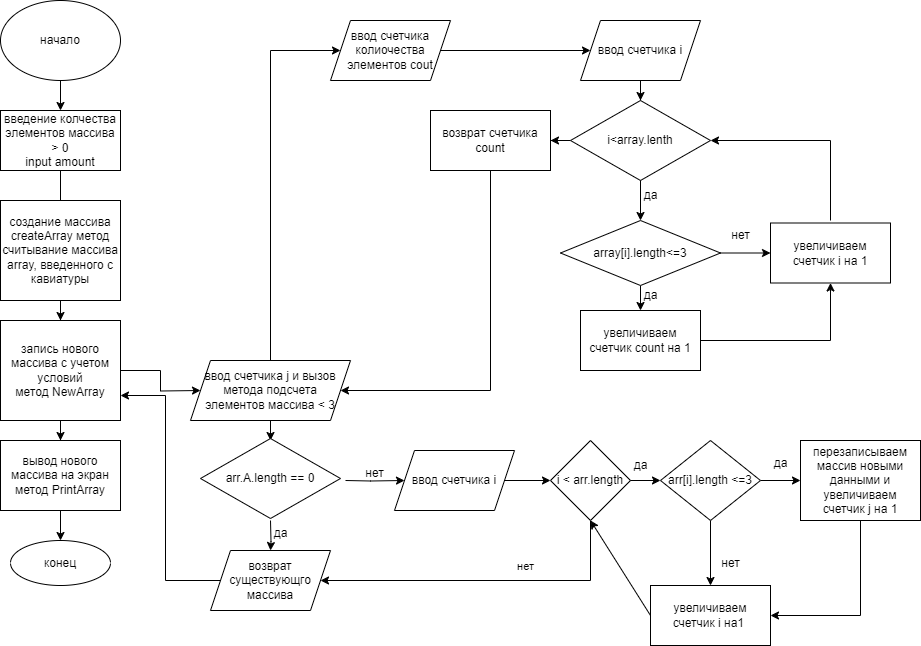

The diagram above was exported from draw.io. Its source (the exported page's mxGraphModel, read from the mxfile embedded in the PNG):
<mxGraphModel dx="1221" dy="652" grid="1" gridSize="10" guides="1" tooltips="1" connect="1" arrows="1" fold="1" page="1" pageScale="1" pageWidth="827" pageHeight="1169" math="0" shadow="0">
  <root>
    <mxCell id="WIyWlLk6GJQsqaUBKTNV-0" />
    <mxCell id="WIyWlLk6GJQsqaUBKTNV-1" parent="WIyWlLk6GJQsqaUBKTNV-0" />
    <mxCell id="Zc6nhVqoj2T4_x121WXE-2" value="" style="edgeStyle=orthogonalEdgeStyle;rounded=0;orthogonalLoop=1;jettySize=auto;html=1;" edge="1" parent="WIyWlLk6GJQsqaUBKTNV-1" source="Zc6nhVqoj2T4_x121WXE-0" target="Zc6nhVqoj2T4_x121WXE-1">
      <mxGeometry relative="1" as="geometry" />
    </mxCell>
    <mxCell id="Zc6nhVqoj2T4_x121WXE-0" value="начало" style="ellipse;whiteSpace=wrap;html=1;" vertex="1" parent="WIyWlLk6GJQsqaUBKTNV-1">
      <mxGeometry x="20" y="10" width="120" height="80" as="geometry" />
    </mxCell>
    <mxCell id="Zc6nhVqoj2T4_x121WXE-4" value="" style="edgeStyle=orthogonalEdgeStyle;rounded=0;orthogonalLoop=1;jettySize=auto;html=1;" edge="1" parent="WIyWlLk6GJQsqaUBKTNV-1" source="Zc6nhVqoj2T4_x121WXE-1">
      <mxGeometry relative="1" as="geometry">
        <mxPoint x="80" y="250" as="targetPoint" />
      </mxGeometry>
    </mxCell>
    <mxCell id="Zc6nhVqoj2T4_x121WXE-1" value="введение колчества элементов массива &amp;gt; 0&lt;br&gt;input amount" style="whiteSpace=wrap;html=1;" vertex="1" parent="WIyWlLk6GJQsqaUBKTNV-1">
      <mxGeometry x="20" y="120" width="120" height="60" as="geometry" />
    </mxCell>
    <mxCell id="Zc6nhVqoj2T4_x121WXE-8" value="" style="edgeStyle=orthogonalEdgeStyle;rounded=0;orthogonalLoop=1;jettySize=auto;html=1;" edge="1" parent="WIyWlLk6GJQsqaUBKTNV-1" source="Zc6nhVqoj2T4_x121WXE-5" target="Zc6nhVqoj2T4_x121WXE-7">
      <mxGeometry relative="1" as="geometry" />
    </mxCell>
    <mxCell id="Zc6nhVqoj2T4_x121WXE-5" value="создание массива&lt;br&gt;createArray метод&lt;br&gt;считывание массива array, введенного с кавиатуры" style="whiteSpace=wrap;html=1;" vertex="1" parent="WIyWlLk6GJQsqaUBKTNV-1">
      <mxGeometry x="20" y="210" width="120" height="100" as="geometry" />
    </mxCell>
    <mxCell id="Zc6nhVqoj2T4_x121WXE-10" value="" style="edgeStyle=orthogonalEdgeStyle;rounded=0;orthogonalLoop=1;jettySize=auto;html=1;" edge="1" parent="WIyWlLk6GJQsqaUBKTNV-1" source="Zc6nhVqoj2T4_x121WXE-7" target="Zc6nhVqoj2T4_x121WXE-9">
      <mxGeometry relative="1" as="geometry" />
    </mxCell>
    <mxCell id="Zc6nhVqoj2T4_x121WXE-16" value="" style="edgeStyle=orthogonalEdgeStyle;rounded=0;orthogonalLoop=1;jettySize=auto;html=1;" edge="1" parent="WIyWlLk6GJQsqaUBKTNV-1" source="Zc6nhVqoj2T4_x121WXE-7">
      <mxGeometry relative="1" as="geometry">
        <mxPoint x="220" y="400" as="targetPoint" />
      </mxGeometry>
    </mxCell>
    <mxCell id="Zc6nhVqoj2T4_x121WXE-7" value="запись нового массива с учетом условий&lt;br&gt;метод NewArray" style="whiteSpace=wrap;html=1;" vertex="1" parent="WIyWlLk6GJQsqaUBKTNV-1">
      <mxGeometry x="20" y="330" width="120" height="100" as="geometry" />
    </mxCell>
    <mxCell id="Zc6nhVqoj2T4_x121WXE-12" value="" style="edgeStyle=orthogonalEdgeStyle;rounded=0;orthogonalLoop=1;jettySize=auto;html=1;" edge="1" parent="WIyWlLk6GJQsqaUBKTNV-1" source="Zc6nhVqoj2T4_x121WXE-9" target="Zc6nhVqoj2T4_x121WXE-11">
      <mxGeometry relative="1" as="geometry" />
    </mxCell>
    <mxCell id="Zc6nhVqoj2T4_x121WXE-9" value="вывод нового массива на экран&lt;br&gt;метод PrintArray" style="whiteSpace=wrap;html=1;" vertex="1" parent="WIyWlLk6GJQsqaUBKTNV-1">
      <mxGeometry x="20" y="450" width="120" height="70" as="geometry" />
    </mxCell>
    <mxCell id="Zc6nhVqoj2T4_x121WXE-11" value="конец" style="ellipse;whiteSpace=wrap;html=1;" vertex="1" parent="WIyWlLk6GJQsqaUBKTNV-1">
      <mxGeometry x="30" y="550" width="100" height="45" as="geometry" />
    </mxCell>
    <mxCell id="Zc6nhVqoj2T4_x121WXE-21" value="" style="edgeStyle=orthogonalEdgeStyle;rounded=0;orthogonalLoop=1;jettySize=auto;html=1;" edge="1" parent="WIyWlLk6GJQsqaUBKTNV-1" source="Zc6nhVqoj2T4_x121WXE-19">
      <mxGeometry relative="1" as="geometry">
        <mxPoint x="290" y="450" as="targetPoint" />
      </mxGeometry>
    </mxCell>
    <mxCell id="Zc6nhVqoj2T4_x121WXE-58" value="" style="edgeStyle=orthogonalEdgeStyle;rounded=0;orthogonalLoop=1;jettySize=auto;html=1;" edge="1" parent="WIyWlLk6GJQsqaUBKTNV-1" source="Zc6nhVqoj2T4_x121WXE-19" target="Zc6nhVqoj2T4_x121WXE-57">
      <mxGeometry relative="1" as="geometry">
        <Array as="points">
          <mxPoint x="290" y="60" />
        </Array>
      </mxGeometry>
    </mxCell>
    <mxCell id="Zc6nhVqoj2T4_x121WXE-19" value="ввод счетчика j и вызов метода подсчета &lt;br&gt;элементов массива &amp;lt; 3" style="shape=parallelogram;perimeter=parallelogramPerimeter;whiteSpace=wrap;html=1;fixedSize=1;" vertex="1" parent="WIyWlLk6GJQsqaUBKTNV-1">
      <mxGeometry x="210" y="370" width="160" height="60" as="geometry" />
    </mxCell>
    <mxCell id="Zc6nhVqoj2T4_x121WXE-23" value="" style="edgeStyle=orthogonalEdgeStyle;rounded=0;orthogonalLoop=1;jettySize=auto;html=1;" edge="1" parent="WIyWlLk6GJQsqaUBKTNV-1" target="Zc6nhVqoj2T4_x121WXE-22">
      <mxGeometry relative="1" as="geometry">
        <mxPoint x="290" y="530" as="sourcePoint" />
      </mxGeometry>
    </mxCell>
    <mxCell id="Zc6nhVqoj2T4_x121WXE-25" value="" style="edgeStyle=orthogonalEdgeStyle;rounded=0;orthogonalLoop=1;jettySize=auto;html=1;" edge="1" parent="WIyWlLk6GJQsqaUBKTNV-1" target="Zc6nhVqoj2T4_x121WXE-24">
      <mxGeometry relative="1" as="geometry">
        <mxPoint x="365" y="490" as="sourcePoint" />
      </mxGeometry>
    </mxCell>
    <mxCell id="Zc6nhVqoj2T4_x121WXE-30" value="" style="edgeStyle=orthogonalEdgeStyle;rounded=0;orthogonalLoop=1;jettySize=auto;html=1;entryX=1;entryY=0.75;entryDx=0;entryDy=0;" edge="1" parent="WIyWlLk6GJQsqaUBKTNV-1" source="Zc6nhVqoj2T4_x121WXE-22" target="Zc6nhVqoj2T4_x121WXE-7">
      <mxGeometry relative="1" as="geometry">
        <mxPoint x="180" y="400" as="targetPoint" />
      </mxGeometry>
    </mxCell>
    <mxCell id="Zc6nhVqoj2T4_x121WXE-22" value="возврат существующго массива" style="shape=parallelogram;perimeter=parallelogramPerimeter;whiteSpace=wrap;html=1;fixedSize=1;" vertex="1" parent="WIyWlLk6GJQsqaUBKTNV-1">
      <mxGeometry x="230" y="560" width="120" height="60" as="geometry" />
    </mxCell>
    <mxCell id="Zc6nhVqoj2T4_x121WXE-37" value="" style="edgeStyle=orthogonalEdgeStyle;rounded=0;orthogonalLoop=1;jettySize=auto;html=1;" edge="1" parent="WIyWlLk6GJQsqaUBKTNV-1" source="Zc6nhVqoj2T4_x121WXE-24" target="Zc6nhVqoj2T4_x121WXE-36">
      <mxGeometry relative="1" as="geometry" />
    </mxCell>
    <mxCell id="Zc6nhVqoj2T4_x121WXE-24" value="ввод счетчика i" style="shape=parallelogram;perimeter=parallelogramPerimeter;whiteSpace=wrap;html=1;fixedSize=1;" vertex="1" parent="WIyWlLk6GJQsqaUBKTNV-1">
      <mxGeometry x="414" y="460" width="120" height="60" as="geometry" />
    </mxCell>
    <mxCell id="Zc6nhVqoj2T4_x121WXE-27" value="да" style="text;html=1;align=center;verticalAlign=middle;resizable=0;points=[];autosize=1;strokeColor=none;fillColor=none;" vertex="1" parent="WIyWlLk6GJQsqaUBKTNV-1">
      <mxGeometry x="280" y="528" width="40" height="30" as="geometry" />
    </mxCell>
    <mxCell id="Zc6nhVqoj2T4_x121WXE-28" value="нет" style="text;html=1;align=center;verticalAlign=middle;resizable=0;points=[];autosize=1;strokeColor=none;fillColor=none;" vertex="1" parent="WIyWlLk6GJQsqaUBKTNV-1">
      <mxGeometry x="374" y="468" width="40" height="30" as="geometry" />
    </mxCell>
    <mxCell id="Zc6nhVqoj2T4_x121WXE-29" value="arr.A.length == 0" style="rhombus;whiteSpace=wrap;html=1;" vertex="1" parent="WIyWlLk6GJQsqaUBKTNV-1">
      <mxGeometry x="220" y="448" width="140" height="80" as="geometry" />
    </mxCell>
    <mxCell id="Zc6nhVqoj2T4_x121WXE-39" style="edgeStyle=orthogonalEdgeStyle;rounded=0;orthogonalLoop=1;jettySize=auto;html=1;exitX=0.5;exitY=1;exitDx=0;exitDy=0;entryX=1;entryY=0.5;entryDx=0;entryDy=0;" edge="1" parent="WIyWlLk6GJQsqaUBKTNV-1" source="Zc6nhVqoj2T4_x121WXE-36" target="Zc6nhVqoj2T4_x121WXE-22">
      <mxGeometry relative="1" as="geometry">
        <mxPoint x="743.85" y="560" as="sourcePoint" />
        <mxPoint x="390" y="640" as="targetPoint" />
        <Array as="points">
          <mxPoint x="610" y="590" />
        </Array>
      </mxGeometry>
    </mxCell>
    <mxCell id="Zc6nhVqoj2T4_x121WXE-41" value="нет&lt;span style=&quot;white-space: pre;&quot;&gt;&#09;&lt;/span&gt;" style="edgeLabel;html=1;align=center;verticalAlign=middle;resizable=0;points=[];" vertex="1" connectable="0" parent="Zc6nhVqoj2T4_x121WXE-39">
      <mxGeometry x="-0.0268" relative="1" as="geometry">
        <mxPoint x="35" y="-15" as="offset" />
      </mxGeometry>
    </mxCell>
    <mxCell id="Zc6nhVqoj2T4_x121WXE-36" value="i &amp;lt; arr.length" style="rhombus;whiteSpace=wrap;html=1;" vertex="1" parent="WIyWlLk6GJQsqaUBKTNV-1">
      <mxGeometry x="570" y="450" width="80" height="80" as="geometry" />
    </mxCell>
    <mxCell id="Zc6nhVqoj2T4_x121WXE-48" value="" style="edgeStyle=orthogonalEdgeStyle;rounded=0;orthogonalLoop=1;jettySize=auto;html=1;" edge="1" parent="WIyWlLk6GJQsqaUBKTNV-1" source="Zc6nhVqoj2T4_x121WXE-42" target="Zc6nhVqoj2T4_x121WXE-47">
      <mxGeometry relative="1" as="geometry" />
    </mxCell>
    <mxCell id="Zc6nhVqoj2T4_x121WXE-52" value="" style="edgeStyle=orthogonalEdgeStyle;rounded=0;orthogonalLoop=1;jettySize=auto;html=1;" edge="1" parent="WIyWlLk6GJQsqaUBKTNV-1" source="Zc6nhVqoj2T4_x121WXE-42" target="Zc6nhVqoj2T4_x121WXE-51">
      <mxGeometry relative="1" as="geometry" />
    </mxCell>
    <mxCell id="Zc6nhVqoj2T4_x121WXE-42" value="arr[i].length &amp;lt;=3" style="rhombus;whiteSpace=wrap;html=1;" vertex="1" parent="WIyWlLk6GJQsqaUBKTNV-1">
      <mxGeometry x="680" y="450" width="100" height="80" as="geometry" />
    </mxCell>
    <mxCell id="Zc6nhVqoj2T4_x121WXE-44" value="да" style="text;html=1;align=center;verticalAlign=middle;resizable=0;points=[];autosize=1;strokeColor=none;fillColor=none;" vertex="1" parent="WIyWlLk6GJQsqaUBKTNV-1">
      <mxGeometry x="640" y="460" width="40" height="30" as="geometry" />
    </mxCell>
    <mxCell id="Zc6nhVqoj2T4_x121WXE-46" value="" style="endArrow=classic;html=1;rounded=0;exitX=1;exitY=0.5;exitDx=0;exitDy=0;entryX=0;entryY=0.5;entryDx=0;entryDy=0;" edge="1" parent="WIyWlLk6GJQsqaUBKTNV-1" source="Zc6nhVqoj2T4_x121WXE-36" target="Zc6nhVqoj2T4_x121WXE-42">
      <mxGeometry width="50" height="50" relative="1" as="geometry">
        <mxPoint x="580" y="510" as="sourcePoint" />
        <mxPoint x="630" y="460" as="targetPoint" />
      </mxGeometry>
    </mxCell>
    <mxCell id="Zc6nhVqoj2T4_x121WXE-47" value="перезаписываем массив новыми данными и увеличиваем счетчик j на 1" style="whiteSpace=wrap;html=1;" vertex="1" parent="WIyWlLk6GJQsqaUBKTNV-1">
      <mxGeometry x="820" y="450" width="120" height="80" as="geometry" />
    </mxCell>
    <mxCell id="Zc6nhVqoj2T4_x121WXE-51" value="увеличиваем счетчик i на1&amp;nbsp;" style="whiteSpace=wrap;html=1;" vertex="1" parent="WIyWlLk6GJQsqaUBKTNV-1">
      <mxGeometry x="670" y="595" width="120" height="60" as="geometry" />
    </mxCell>
    <mxCell id="Zc6nhVqoj2T4_x121WXE-53" value="" style="endArrow=classic;html=1;rounded=0;exitX=0;exitY=0.5;exitDx=0;exitDy=0;" edge="1" parent="WIyWlLk6GJQsqaUBKTNV-1" source="Zc6nhVqoj2T4_x121WXE-51">
      <mxGeometry width="50" height="50" relative="1" as="geometry">
        <mxPoint x="580" y="510" as="sourcePoint" />
        <mxPoint x="610" y="530" as="targetPoint" />
      </mxGeometry>
    </mxCell>
    <mxCell id="Zc6nhVqoj2T4_x121WXE-54" value="" style="endArrow=classic;html=1;rounded=0;exitX=0.5;exitY=1;exitDx=0;exitDy=0;entryX=1;entryY=0.5;entryDx=0;entryDy=0;" edge="1" parent="WIyWlLk6GJQsqaUBKTNV-1" source="Zc6nhVqoj2T4_x121WXE-47" target="Zc6nhVqoj2T4_x121WXE-51">
      <mxGeometry width="50" height="50" relative="1" as="geometry">
        <mxPoint x="580" y="510" as="sourcePoint" />
        <mxPoint x="630" y="460" as="targetPoint" />
        <Array as="points">
          <mxPoint x="880" y="625" />
        </Array>
      </mxGeometry>
    </mxCell>
    <mxCell id="Zc6nhVqoj2T4_x121WXE-55" value="нет" style="text;html=1;align=center;verticalAlign=middle;resizable=0;points=[];autosize=1;strokeColor=none;fillColor=none;" vertex="1" parent="WIyWlLk6GJQsqaUBKTNV-1">
      <mxGeometry x="730" y="558" width="40" height="30" as="geometry" />
    </mxCell>
    <mxCell id="Zc6nhVqoj2T4_x121WXE-56" value="да" style="text;html=1;align=center;verticalAlign=middle;resizable=0;points=[];autosize=1;strokeColor=none;fillColor=none;" vertex="1" parent="WIyWlLk6GJQsqaUBKTNV-1">
      <mxGeometry x="780" y="458" width="40" height="30" as="geometry" />
    </mxCell>
    <mxCell id="Zc6nhVqoj2T4_x121WXE-60" value="" style="edgeStyle=orthogonalEdgeStyle;rounded=0;orthogonalLoop=1;jettySize=auto;html=1;" edge="1" parent="WIyWlLk6GJQsqaUBKTNV-1" source="Zc6nhVqoj2T4_x121WXE-57" target="Zc6nhVqoj2T4_x121WXE-59">
      <mxGeometry relative="1" as="geometry" />
    </mxCell>
    <mxCell id="Zc6nhVqoj2T4_x121WXE-57" value="ввод счетчика колиочества элементов cout" style="shape=parallelogram;perimeter=parallelogramPerimeter;whiteSpace=wrap;html=1;fixedSize=1;" vertex="1" parent="WIyWlLk6GJQsqaUBKTNV-1">
      <mxGeometry x="350" y="30" width="120" height="60" as="geometry" />
    </mxCell>
    <mxCell id="Zc6nhVqoj2T4_x121WXE-71" value="" style="edgeStyle=orthogonalEdgeStyle;rounded=0;orthogonalLoop=1;jettySize=auto;html=1;" edge="1" parent="WIyWlLk6GJQsqaUBKTNV-1" source="Zc6nhVqoj2T4_x121WXE-59" target="Zc6nhVqoj2T4_x121WXE-70">
      <mxGeometry relative="1" as="geometry" />
    </mxCell>
    <mxCell id="Zc6nhVqoj2T4_x121WXE-59" value="ввод счетчика i" style="shape=parallelogram;perimeter=parallelogramPerimeter;whiteSpace=wrap;html=1;fixedSize=1;" vertex="1" parent="WIyWlLk6GJQsqaUBKTNV-1">
      <mxGeometry x="600" y="30" width="120" height="60" as="geometry" />
    </mxCell>
    <mxCell id="Zc6nhVqoj2T4_x121WXE-64" value="" style="edgeStyle=orthogonalEdgeStyle;rounded=0;orthogonalLoop=1;jettySize=auto;html=1;" edge="1" parent="WIyWlLk6GJQsqaUBKTNV-1" source="Zc6nhVqoj2T4_x121WXE-61" target="Zc6nhVqoj2T4_x121WXE-63">
      <mxGeometry relative="1" as="geometry" />
    </mxCell>
    <mxCell id="Zc6nhVqoj2T4_x121WXE-66" value="" style="edgeStyle=orthogonalEdgeStyle;rounded=0;orthogonalLoop=1;jettySize=auto;html=1;" edge="1" parent="WIyWlLk6GJQsqaUBKTNV-1" source="Zc6nhVqoj2T4_x121WXE-61" target="Zc6nhVqoj2T4_x121WXE-65">
      <mxGeometry relative="1" as="geometry" />
    </mxCell>
    <mxCell id="Zc6nhVqoj2T4_x121WXE-61" value="array[i].length&amp;lt;=3" style="rhombus;whiteSpace=wrap;html=1;" vertex="1" parent="WIyWlLk6GJQsqaUBKTNV-1">
      <mxGeometry x="580" y="230" width="160" height="65" as="geometry" />
    </mxCell>
    <mxCell id="Zc6nhVqoj2T4_x121WXE-63" value="увеличиваем счетчик count на 1" style="whiteSpace=wrap;html=1;" vertex="1" parent="WIyWlLk6GJQsqaUBKTNV-1">
      <mxGeometry x="600" y="320" width="120" height="60" as="geometry" />
    </mxCell>
    <mxCell id="Zc6nhVqoj2T4_x121WXE-65" value="увеличиваем счетчик i на 1" style="whiteSpace=wrap;html=1;" vertex="1" parent="WIyWlLk6GJQsqaUBKTNV-1">
      <mxGeometry x="790" y="232.5" width="120" height="60" as="geometry" />
    </mxCell>
    <mxCell id="Zc6nhVqoj2T4_x121WXE-67" value="да" style="text;html=1;align=center;verticalAlign=middle;resizable=0;points=[];autosize=1;strokeColor=none;fillColor=none;" vertex="1" parent="WIyWlLk6GJQsqaUBKTNV-1">
      <mxGeometry x="650" y="290" width="40" height="30" as="geometry" />
    </mxCell>
    <mxCell id="Zc6nhVqoj2T4_x121WXE-68" value="нет" style="text;html=1;align=center;verticalAlign=middle;resizable=0;points=[];autosize=1;strokeColor=none;fillColor=none;" vertex="1" parent="WIyWlLk6GJQsqaUBKTNV-1">
      <mxGeometry x="740" y="230" width="40" height="30" as="geometry" />
    </mxCell>
    <mxCell id="Zc6nhVqoj2T4_x121WXE-77" value="" style="edgeStyle=orthogonalEdgeStyle;rounded=0;orthogonalLoop=1;jettySize=auto;html=1;" edge="1" parent="WIyWlLk6GJQsqaUBKTNV-1" source="Zc6nhVqoj2T4_x121WXE-70" target="Zc6nhVqoj2T4_x121WXE-76">
      <mxGeometry relative="1" as="geometry" />
    </mxCell>
    <mxCell id="Zc6nhVqoj2T4_x121WXE-70" value="i&amp;lt;array.lenth" style="rhombus;whiteSpace=wrap;html=1;" vertex="1" parent="WIyWlLk6GJQsqaUBKTNV-1">
      <mxGeometry x="590" y="110" width="140" height="80" as="geometry" />
    </mxCell>
    <mxCell id="Zc6nhVqoj2T4_x121WXE-72" value="" style="endArrow=classic;html=1;rounded=0;exitX=0.5;exitY=1;exitDx=0;exitDy=0;entryX=0.5;entryY=0;entryDx=0;entryDy=0;" edge="1" parent="WIyWlLk6GJQsqaUBKTNV-1" source="Zc6nhVqoj2T4_x121WXE-70" target="Zc6nhVqoj2T4_x121WXE-61">
      <mxGeometry width="50" height="50" relative="1" as="geometry">
        <mxPoint x="580" y="260" as="sourcePoint" />
        <mxPoint x="630" y="210" as="targetPoint" />
      </mxGeometry>
    </mxCell>
    <mxCell id="Zc6nhVqoj2T4_x121WXE-73" value="да" style="text;html=1;align=center;verticalAlign=middle;resizable=0;points=[];autosize=1;strokeColor=none;fillColor=none;" vertex="1" parent="WIyWlLk6GJQsqaUBKTNV-1">
      <mxGeometry x="650" y="190" width="40" height="30" as="geometry" />
    </mxCell>
    <mxCell id="Zc6nhVqoj2T4_x121WXE-74" value="" style="endArrow=classic;html=1;rounded=0;entryX=1;entryY=0.5;entryDx=0;entryDy=0;" edge="1" parent="WIyWlLk6GJQsqaUBKTNV-1" target="Zc6nhVqoj2T4_x121WXE-70">
      <mxGeometry width="50" height="50" relative="1" as="geometry">
        <mxPoint x="850" y="230" as="sourcePoint" />
        <mxPoint x="630" y="210" as="targetPoint" />
        <Array as="points">
          <mxPoint x="850" y="150" />
        </Array>
      </mxGeometry>
    </mxCell>
    <mxCell id="Zc6nhVqoj2T4_x121WXE-76" value="возврат счетчика count" style="whiteSpace=wrap;html=1;" vertex="1" parent="WIyWlLk6GJQsqaUBKTNV-1">
      <mxGeometry x="450" y="120" width="120" height="60" as="geometry" />
    </mxCell>
    <mxCell id="Zc6nhVqoj2T4_x121WXE-78" value="" style="endArrow=classic;html=1;rounded=0;exitX=0.5;exitY=1;exitDx=0;exitDy=0;" edge="1" parent="WIyWlLk6GJQsqaUBKTNV-1" source="Zc6nhVqoj2T4_x121WXE-76" target="Zc6nhVqoj2T4_x121WXE-19">
      <mxGeometry width="50" height="50" relative="1" as="geometry">
        <mxPoint x="580" y="260" as="sourcePoint" />
        <mxPoint x="630" y="210" as="targetPoint" />
        <Array as="points">
          <mxPoint x="510" y="400" />
        </Array>
      </mxGeometry>
    </mxCell>
    <mxCell id="Zc6nhVqoj2T4_x121WXE-79" value="" style="endArrow=classic;html=1;rounded=0;exitX=1;exitY=0.5;exitDx=0;exitDy=0;entryX=0.5;entryY=1;entryDx=0;entryDy=0;" edge="1" parent="WIyWlLk6GJQsqaUBKTNV-1" source="Zc6nhVqoj2T4_x121WXE-63" target="Zc6nhVqoj2T4_x121WXE-65">
      <mxGeometry width="50" height="50" relative="1" as="geometry">
        <mxPoint x="430" y="360" as="sourcePoint" />
        <mxPoint x="480" y="310" as="targetPoint" />
        <Array as="points">
          <mxPoint x="850" y="350" />
        </Array>
      </mxGeometry>
    </mxCell>
  </root>
</mxGraphModel>